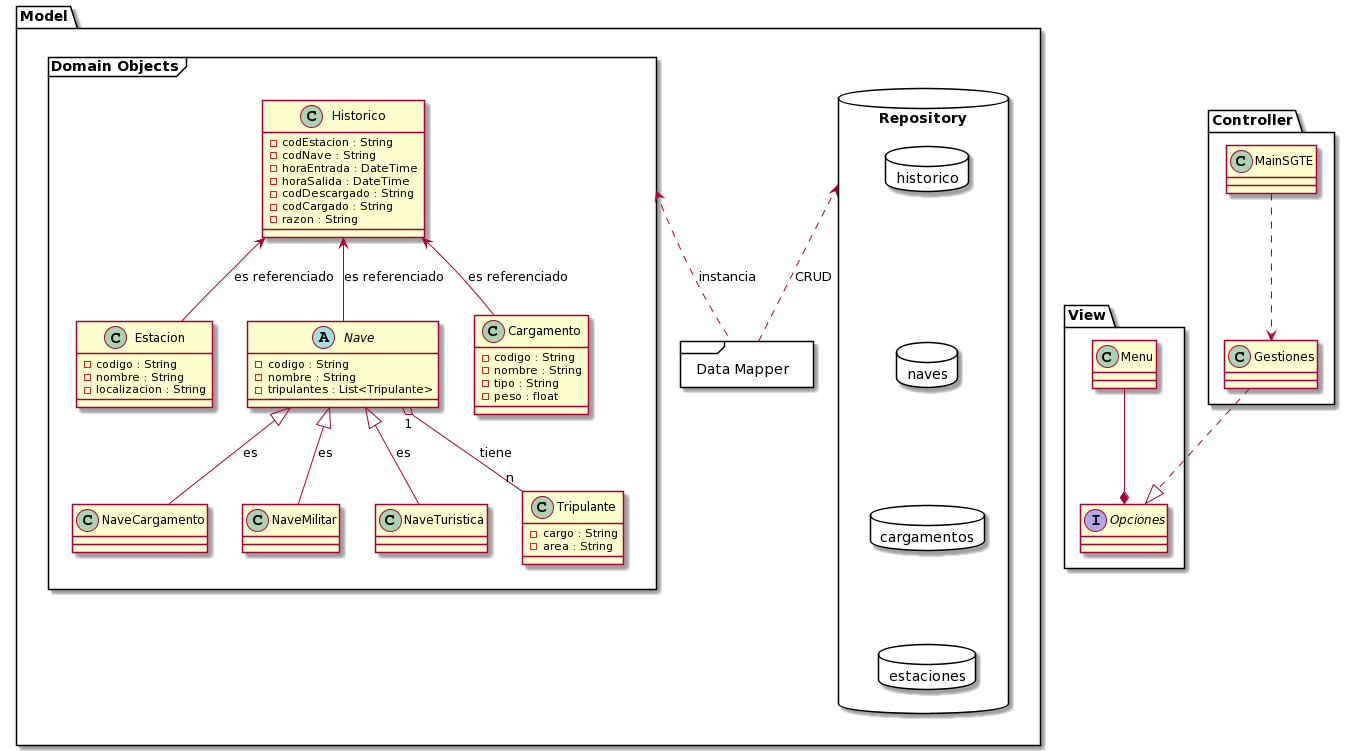

The diagram above was rendered by PlantUML. Its source (embedded in the PNG):
@startuml
package Model <<Folder>>
{

    package Repository <<Database>> {
        package estaciones <<Database>>{

        }

        package cargamentos <<Database>>{

        }

        package naves <<Database>>{

        }

        package historico <<Database>>{

        }

        historico -[hidden]d-> naves
        naves -[hidden]d-> cargamentos
        cargamentos -[hidden]d-> estaciones 
    }

    package "Data Mapper" <<Frame>> {

    }  

    package "Domain Objects" <<Frame>> {

        class Historico
        {
            - codEstacion : String
            - codNave : String
            - horaEntrada : DateTime
            - horaSalida : DateTime
            - codDescargado : String
            - codCargado : String
            - razon : String
        }
        class Estacion
        {
            - codigo : String
            - nombre : String
            - localizacion : String
        }

        abstract class Nave
        {
            - codigo : String
            - nombre : String
            - tripulantes : List<Tripulante>    
        }

        class NaveCargamento {}

        class NaveMilitar {}

        class NaveTuristica {}

        class Tripulante
        {
            - cargo : String
            - area : String
        }

        class Cargamento
        {
            - codigo : String
            - nombre : String
            - tipo : String
            - peso : float
        }

        Nave -up-> Historico : es referenciado
        Estacion -up-> Historico : es referenciado
        Cargamento -up-> Historico : es referenciado

        Nave "1" o-- "n" Tripulante : tiene

        
        Nave <|-- NaveCargamento : es
        Nave <|-- NaveMilitar : es
        Nave <|-- NaveTuristica : es
    }

    "Domain Objects" <.. "Data Mapper" : instancia
    Repository <.. "Data Mapper" : CRUD
}

package View <<Folder>> {
    class Menu {}
    interface Opciones {}

    Menu --* Opciones
}

package Controller <<Folder>> {
    class Gestiones {}
    class MainSGTE {}

    MainSGTE ..> Gestiones
    Gestiones ..|> Opciones
}
    

/'
class Empresa
{
    -String codigo
    -String nombre
}

class EmpresaTransporte{

}

class Info
{

}

class Actual
{
    -String codNave
    -Date fechaEntrada
    -String razon
}

class NavesConocidas
{

}    

class Estaciones
{

}

Empresa <|-- EmpresaTransporte
'/
@enduml